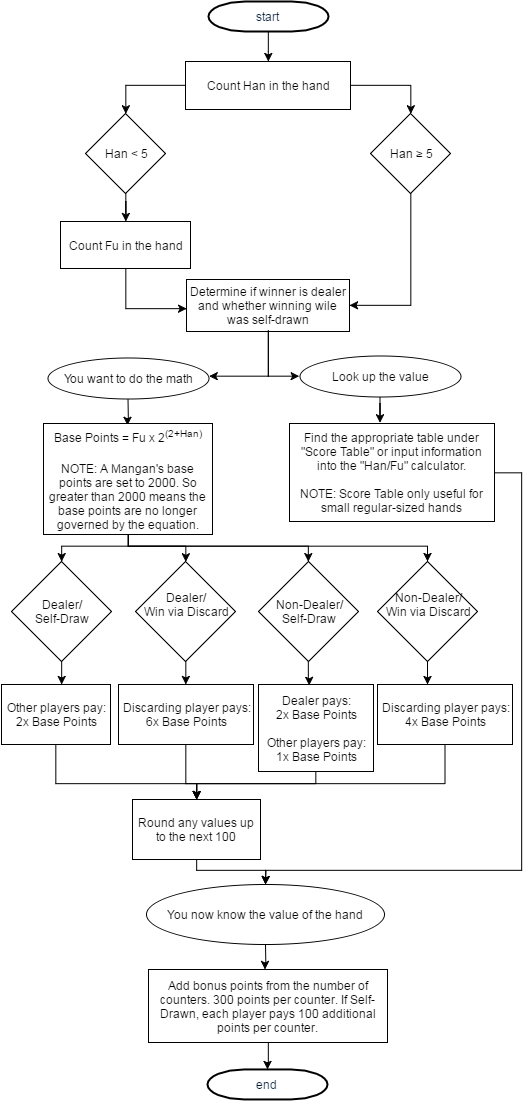

The diagram above was exported from draw.io. Its source (the exported page's mxGraphModel, read from the mxfile embedded in the PNG):
<mxGraphModel dx="1195" dy="645" grid="0" gridSize="10" guides="1" tooltips="1" connect="0" arrows="1" fold="1" page="0" pageScale="1.5" pageWidth="826" pageHeight="1169" background="none" math="0" shadow="0">
  <root>
    <mxCell id="0" style=";html=1;" />
    <mxCell id="1" style=";html=1;" parent="0" />
    <mxCell id="73" style="edgeStyle=orthogonalEdgeStyle;rounded=0;html=1;jettySize=auto;orthogonalLoop=1;" edge="1" parent="1" source="2" target="72">
      <mxGeometry relative="1" as="geometry">
        <Array as="points">
          <mxPoint x="320" y="117" />
          <mxPoint x="320" y="117" />
        </Array>
      </mxGeometry>
    </mxCell>
    <mxCell id="2" value="start" style="shape=mxgraph.flowchart.terminator;fillColor=#FFFFFF;strokeColor=#000000;strokeWidth=2;gradientColor=none;gradientDirection=north;fontColor=#001933;fontStyle=0;html=1;" parent="1" vertex="1">
      <mxGeometry x="261" y="67" width="120" height="30" as="geometry" />
    </mxCell>
    <mxCell id="76" style="edgeStyle=orthogonalEdgeStyle;rounded=0;html=1;jettySize=auto;orthogonalLoop=1;" edge="1" parent="1" source="72" target="74">
      <mxGeometry relative="1" as="geometry" />
    </mxCell>
    <mxCell id="77" style="edgeStyle=orthogonalEdgeStyle;rounded=0;html=1;jettySize=auto;orthogonalLoop=1;" edge="1" parent="1" source="72" target="75">
      <mxGeometry relative="1" as="geometry" />
    </mxCell>
    <mxCell id="72" value="Count Han in the hand" style="whiteSpace=wrap;html=1;" vertex="1" parent="1">
      <mxGeometry x="238" y="127" width="165" height="48" as="geometry" />
    </mxCell>
    <mxCell id="89" style="edgeStyle=orthogonalEdgeStyle;rounded=0;html=1;jettySize=auto;orthogonalLoop=1;" edge="1" parent="1" source="74" target="81">
      <mxGeometry relative="1" as="geometry">
        <mxPoint x="463" y="376" as="targetPoint" />
        <Array as="points">
          <mxPoint x="463" y="371" />
        </Array>
      </mxGeometry>
    </mxCell>
    <mxCell id="74" value="Han ≥ 5" style="rhombus;whiteSpace=wrap;html=1;" vertex="1" parent="1">
      <mxGeometry x="423" y="179" width="80" height="80" as="geometry" />
    </mxCell>
    <mxCell id="80" style="edgeStyle=orthogonalEdgeStyle;rounded=0;html=1;jettySize=auto;orthogonalLoop=1;" edge="1" parent="1" source="75" target="78">
      <mxGeometry relative="1" as="geometry" />
    </mxCell>
    <mxCell id="75" value="Han &amp;lt; 5" style="rhombus;whiteSpace=wrap;html=1;" vertex="1" parent="1">
      <mxGeometry x="138" y="179" width="80" height="80" as="geometry" />
    </mxCell>
    <mxCell id="88" style="edgeStyle=orthogonalEdgeStyle;rounded=0;html=1;entryX=0.002;entryY=0.554;entryPerimeter=0;jettySize=auto;orthogonalLoop=1;" edge="1" parent="1" source="78" target="81">
      <mxGeometry relative="1" as="geometry">
        <Array as="points">
          <mxPoint x="178" y="374" />
        </Array>
      </mxGeometry>
    </mxCell>
    <mxCell id="78" value="Count Fu in the hand" style="whiteSpace=wrap;html=1;" vertex="1" parent="1">
      <mxGeometry x="113" y="287" width="130" height="47" as="geometry" />
    </mxCell>
    <mxCell id="93" style="edgeStyle=orthogonalEdgeStyle;rounded=0;html=1;entryX=1.002;entryY=0.461;entryPerimeter=0;jettySize=auto;orthogonalLoop=1;" edge="1" parent="1" source="81" target="84">
      <mxGeometry relative="1" as="geometry">
        <Array as="points">
          <mxPoint x="320" y="442" />
        </Array>
      </mxGeometry>
    </mxCell>
    <mxCell id="81" value="Determine if winner is dealer and whether winning wile was self-drawn" style="whiteSpace=wrap;html=1;" vertex="1" parent="1">
      <mxGeometry x="239" y="345" width="163" height="52" as="geometry" />
    </mxCell>
    <mxCell id="99" style="edgeStyle=orthogonalEdgeStyle;rounded=0;html=1;entryX=0.496;entryY=0.019;entryPerimeter=0;jettySize=auto;orthogonalLoop=1;" edge="1" parent="1" source="84" target="98">
      <mxGeometry relative="1" as="geometry" />
    </mxCell>
    <mxCell id="84" value="You want to do the math" style="ellipse;whiteSpace=wrap;html=1;" vertex="1" parent="1">
      <mxGeometry x="100" y="423" width="161" height="41" as="geometry" />
    </mxCell>
    <mxCell id="97" style="edgeStyle=orthogonalEdgeStyle;rounded=0;html=1;entryX=0.44;entryY=-0.007;entryPerimeter=0;jettySize=auto;orthogonalLoop=1;" edge="1" parent="1" source="91" target="96">
      <mxGeometry relative="1" as="geometry" />
    </mxCell>
    <mxCell id="91" value="Look up the value" style="ellipse;whiteSpace=wrap;html=1;" vertex="1" parent="1">
      <mxGeometry x="352" y="421" width="161" height="41" as="geometry" />
    </mxCell>
    <mxCell id="95" style="edgeStyle=orthogonalEdgeStyle;rounded=0;html=1;jettySize=auto;orthogonalLoop=1;exitX=0.479;exitY=1.003;exitPerimeter=0;" edge="1" parent="1">
      <mxGeometry x="275.2857142857142" y="406" as="geometry">
        <mxPoint x="321" y="396.1428571428571" as="sourcePoint" />
        <mxPoint x="352.01255667453574" y="441.8620689655173" as="targetPoint" />
        <Array as="points">
          <mxPoint x="321" y="442" />
        </Array>
      </mxGeometry>
    </mxCell>
    <mxCell id="137" style="edgeStyle=orthogonalEdgeStyle;rounded=0;html=1;jettySize=auto;orthogonalLoop=1;" edge="1" parent="1" source="96" target="135">
      <mxGeometry relative="1" as="geometry">
        <Array as="points">
          <mxPoint x="574" y="538" />
          <mxPoint x="574" y="936" />
          <mxPoint x="318" y="936" />
        </Array>
      </mxGeometry>
    </mxCell>
    <mxCell id="96" value="Find the appropriate table under &quot;Score Table&quot; or input information into the &quot;Han/Fu&quot; calculator.&lt;div&gt;&lt;br&gt;&lt;/div&gt;&lt;div&gt;NOTE: Score Table only useful for small regular-sized hands&lt;/div&gt;" style="whiteSpace=wrap;html=1;" vertex="1" parent="1">
      <mxGeometry x="342" y="489" width="205" height="98" as="geometry" />
    </mxCell>
    <mxCell id="153" style="edgeStyle=orthogonalEdgeStyle;rounded=0;html=1;jettySize=auto;orthogonalLoop=1;" edge="1" parent="1" source="98" target="110">
      <mxGeometry relative="1" as="geometry">
        <Array as="points">
          <mxPoint x="181" y="612" />
          <mxPoint x="114" y="612" />
        </Array>
      </mxGeometry>
    </mxCell>
    <mxCell id="154" style="edgeStyle=orthogonalEdgeStyle;rounded=0;html=1;jettySize=auto;orthogonalLoop=1;" edge="1" parent="1" source="98" target="109">
      <mxGeometry relative="1" as="geometry">
        <Array as="points">
          <mxPoint x="181" y="612" />
          <mxPoint x="238" y="612" />
        </Array>
      </mxGeometry>
    </mxCell>
    <mxCell id="155" style="edgeStyle=orthogonalEdgeStyle;rounded=0;html=1;jettySize=auto;orthogonalLoop=1;" edge="1" parent="1" source="98" target="108">
      <mxGeometry relative="1" as="geometry">
        <Array as="points">
          <mxPoint x="181" y="612" />
          <mxPoint x="361" y="612" />
        </Array>
      </mxGeometry>
    </mxCell>
    <mxCell id="156" style="edgeStyle=orthogonalEdgeStyle;rounded=0;html=1;jettySize=auto;orthogonalLoop=1;" edge="1" parent="1" source="98" target="107">
      <mxGeometry relative="1" as="geometry">
        <Array as="points">
          <mxPoint x="181" y="612" />
          <mxPoint x="480" y="612" />
        </Array>
      </mxGeometry>
    </mxCell>
    <mxCell id="98" value="Base Points = Fu x 2&lt;sup&gt;(2+Han)&lt;/sup&gt;&lt;div&gt;&lt;sup&gt;&lt;br&gt;&lt;/sup&gt;&lt;/div&gt;&lt;div&gt;NOTE: A Mangan's base points are set to 2000. So greater than 2000 means the base points are no longer governed by the equation.&lt;/div&gt;" style="whiteSpace=wrap;html=1;" vertex="1" parent="1">
      <mxGeometry x="96" y="489" width="169" height="111" as="geometry" />
    </mxCell>
    <mxCell id="129" style="edgeStyle=orthogonalEdgeStyle;rounded=0;html=1;entryX=0.372;entryY=0.001;entryPerimeter=0;jettySize=auto;orthogonalLoop=1;" edge="1" parent="1" source="107" target="118">
      <mxGeometry relative="1" as="geometry" />
    </mxCell>
    <mxCell id="107" value="Non-Dealer/&lt;div&gt;Win via Discard&lt;/div&gt;&lt;div&gt;&lt;br&gt;&lt;/div&gt;" style="rhombus;whiteSpace=wrap;html=1;" vertex="1" parent="1">
      <mxGeometry x="430" y="627" width="100" height="100" as="geometry" />
    </mxCell>
    <mxCell id="128" style="edgeStyle=orthogonalEdgeStyle;rounded=0;html=1;entryX=0.44;entryY=0.011;entryPerimeter=0;jettySize=auto;orthogonalLoop=1;" edge="1" parent="1" source="108" target="119">
      <mxGeometry relative="1" as="geometry" />
    </mxCell>
    <mxCell id="108" value="&lt;span&gt;Non-Dealer/&lt;/span&gt;&lt;div&gt;Self-Draw&lt;/div&gt;" style="rhombus;whiteSpace=wrap;html=1;" vertex="1" parent="1">
      <mxGeometry x="311" y="627" width="100" height="100" as="geometry" />
    </mxCell>
    <mxCell id="127" style="edgeStyle=orthogonalEdgeStyle;rounded=0;html=1;jettySize=auto;orthogonalLoop=1;" edge="1" parent="1" source="109" target="116">
      <mxGeometry relative="1" as="geometry" />
    </mxCell>
    <mxCell id="109" value="Dealer/&lt;div&gt;Win via Discard&lt;/div&gt;&lt;div&gt;&lt;br&gt;&lt;/div&gt;" style="rhombus;whiteSpace=wrap;html=1;" vertex="1" parent="1">
      <mxGeometry x="188" y="627" width="100" height="100" as="geometry" />
    </mxCell>
    <mxCell id="126" style="edgeStyle=orthogonalEdgeStyle;rounded=0;html=1;entryX=0.55;entryY=0.001;entryPerimeter=0;jettySize=auto;orthogonalLoop=1;" edge="1" parent="1" source="110" target="115">
      <mxGeometry relative="1" as="geometry" />
    </mxCell>
    <mxCell id="110" value="&lt;span&gt;Dealer/&lt;/span&gt;&lt;div&gt;Self-Draw&lt;/div&gt;" style="rhombus;whiteSpace=wrap;html=1;" vertex="1" parent="1">
      <mxGeometry x="64" y="627" width="100" height="100" as="geometry" />
    </mxCell>
    <mxCell id="157" style="edgeStyle=orthogonalEdgeStyle;rounded=0;html=1;jettySize=auto;orthogonalLoop=1;" edge="1" parent="1" source="115" target="130">
      <mxGeometry relative="1" as="geometry">
        <Array as="points">
          <mxPoint x="108" y="849" />
          <mxPoint x="249" y="849" />
        </Array>
      </mxGeometry>
    </mxCell>
    <mxCell id="115" value="Other players pay:&lt;div&gt;2x Base Points&lt;/div&gt;" style="whiteSpace=wrap;html=1;" vertex="1" parent="1">
      <mxGeometry x="54" y="750" width="109" height="60" as="geometry" />
    </mxCell>
    <mxCell id="158" style="edgeStyle=orthogonalEdgeStyle;rounded=0;html=1;jettySize=auto;orthogonalLoop=1;" edge="1" parent="1" source="116" target="130">
      <mxGeometry relative="1" as="geometry">
        <Array as="points">
          <mxPoint x="238" y="849" />
          <mxPoint x="249" y="849" />
        </Array>
      </mxGeometry>
    </mxCell>
    <mxCell id="116" value="Discarding player pays:&lt;div&gt;6x Base Points&lt;/div&gt;" style="whiteSpace=wrap;html=1;" vertex="1" parent="1">
      <mxGeometry x="171" y="750" width="135" height="60" as="geometry" />
    </mxCell>
    <mxCell id="160" style="edgeStyle=orthogonalEdgeStyle;rounded=0;html=1;jettySize=auto;orthogonalLoop=1;" edge="1" parent="1" source="118" target="130">
      <mxGeometry relative="1" as="geometry">
        <Array as="points">
          <mxPoint x="498" y="849" />
          <mxPoint x="249" y="849" />
        </Array>
      </mxGeometry>
    </mxCell>
    <mxCell id="118" value="Discarding player pays:&lt;div&gt;4x Base Points&lt;/div&gt;" style="whiteSpace=wrap;html=1;" vertex="1" parent="1">
      <mxGeometry x="430" y="750" width="135" height="60" as="geometry" />
    </mxCell>
    <mxCell id="159" style="edgeStyle=orthogonalEdgeStyle;rounded=0;html=1;jettySize=auto;orthogonalLoop=1;" edge="1" parent="1" source="119" target="130">
      <mxGeometry relative="1" as="geometry">
        <Array as="points">
          <mxPoint x="369" y="849" />
          <mxPoint x="249" y="849" />
        </Array>
      </mxGeometry>
    </mxCell>
    <mxCell id="119" value="Dealer pays:&lt;div&gt;2x Base Points&lt;/div&gt;&lt;div&gt;&lt;br&gt;&lt;/div&gt;&lt;div&gt;Other players pay:&lt;/div&gt;&lt;div&gt;1x Base Points&lt;/div&gt;" style="whiteSpace=wrap;html=1;" vertex="1" parent="1">
      <mxGeometry x="311" y="750" width="115" height="87" as="geometry" />
    </mxCell>
    <mxCell id="136" style="edgeStyle=orthogonalEdgeStyle;rounded=0;html=1;jettySize=auto;orthogonalLoop=1;" edge="1" parent="1" source="130" target="135">
      <mxGeometry relative="1" as="geometry">
        <Array as="points">
          <mxPoint x="249" y="936" />
          <mxPoint x="318" y="936" />
        </Array>
      </mxGeometry>
    </mxCell>
    <mxCell id="130" value="Round any values up to the next 100" style="whiteSpace=wrap;html=1;" vertex="1" parent="1">
      <mxGeometry x="185" y="865" width="128" height="60" as="geometry" />
    </mxCell>
    <mxCell id="149" style="edgeStyle=orthogonalEdgeStyle;rounded=0;html=1;entryX=0.489;entryY=0.004;entryPerimeter=0;jettySize=auto;orthogonalLoop=1;" edge="1" parent="1" source="135" target="138">
      <mxGeometry relative="1" as="geometry" />
    </mxCell>
    <mxCell id="135" value="You now know the value of the hand" style="ellipse;whiteSpace=wrap;html=1;" vertex="1" parent="1">
      <mxGeometry x="199" y="950" width="238" height="60" as="geometry" />
    </mxCell>
    <mxCell id="152" style="edgeStyle=orthogonalEdgeStyle;rounded=0;html=1;jettySize=auto;orthogonalLoop=1;" edge="1" parent="1" source="138" target="151">
      <mxGeometry relative="1" as="geometry" />
    </mxCell>
    <mxCell id="138" value="Add bonus points from the number of counters. 300 points per counter. If Self-Drawn, each player pays 100 additional points per counter." style="whiteSpace=wrap;html=1;" vertex="1" parent="1">
      <mxGeometry x="201" y="1035" width="239" height="73" as="geometry" />
    </mxCell>
    <mxCell id="151" value="end" style="shape=mxgraph.flowchart.terminator;fillColor=#FFFFFF;strokeColor=#000000;strokeWidth=2;gradientColor=none;gradientDirection=north;fontColor=#001933;fontStyle=0;html=1;" vertex="1" parent="1">
      <mxGeometry x="260" y="1134.952380952381" width="120" height="30" as="geometry" />
    </mxCell>
  </root>
</mxGraphModel>